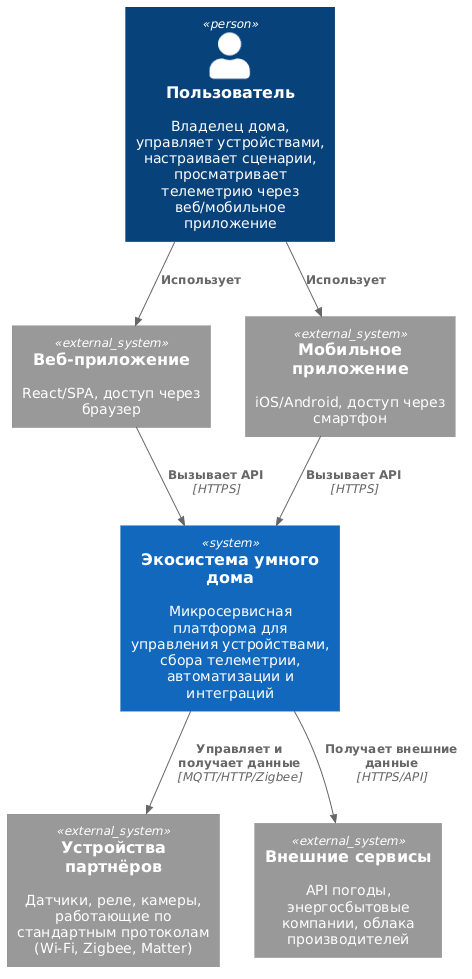

The diagram above was rendered by PlantUML. Its source (embedded in the PNG):
@startuml
!include https://raw.githubusercontent.com/plantuml-stdlib/C4-PlantUML/master/C4_Context.puml

Person(user, "Пользователь", "Владелец дома, управляет устройствами, настраивает сценарии, просматривает телеметрию через веб/мобильное приложение")

System_Ext(web_app, "Веб-приложение", "React/SPA, доступ через браузер")
System_Ext(mobile_app, "Мобильное приложение", "iOS/Android, доступ через смартфон")

System(smartHomeEco, "Экосистема умного дома", "Микросервисная платформа для управления устройствами, сбора телеметрии, автоматизации и интеграций")

System_Ext(partner_devices, "Устройства партнёров", "Датчики, реле, камеры, работающие по стандартным протоколам (Wi-Fi, Zigbee, Matter)")
System_Ext(external_services, "Внешние сервисы", "API погоды, энергосбытовые компании, облака производителей")

Rel(user, web_app, "Использует")
Rel(user, mobile_app, "Использует")
Rel(web_app, smartHomeEco, "Вызывает API", "HTTPS")
Rel(mobile_app, smartHomeEco, "Вызывает API", "HTTPS")

Rel(smartHomeEco, partner_devices, "Управляет и получает данные", "MQTT/HTTP/Zigbee")
Rel(smartHomeEco, external_services, "Получает внешние данные", "HTTPS/API")
@enduml